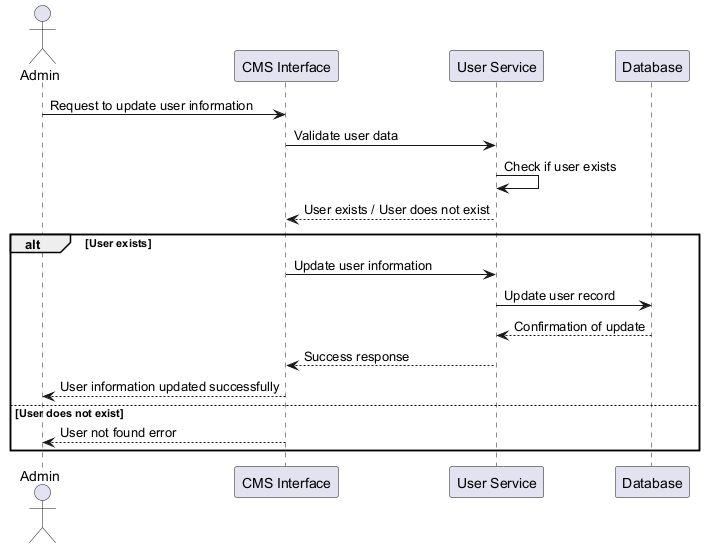

The diagram above was rendered by PlantUML. Its source (embedded in the PNG):
@startuml
actor Admin
participant "CMS Interface" as CMS
participant "User Service" as UserService
participant "Database" as DB

Admin -> CMS : Request to update user information
CMS -> UserService : Validate user data
UserService -> UserService : Check if user exists
UserService --> CMS : User exists / User does not exist
alt User exists
    CMS -> UserService : Update user information
    UserService -> DB : Update user record
    DB --> UserService : Confirmation of update
    UserService --> CMS : Success response
    CMS --> Admin : User information updated successfully
else User does not exist
    CMS --> Admin : User not found error
end
@enduml